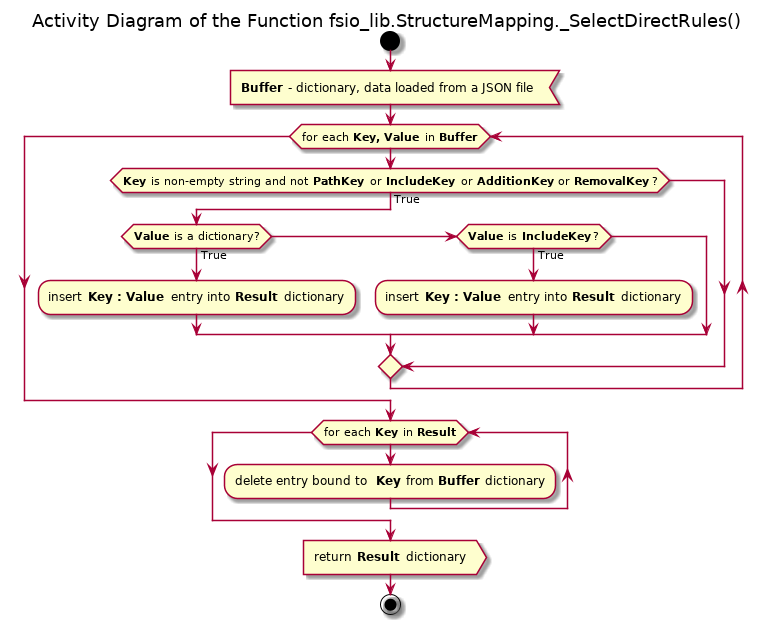

The diagram above was rendered by PlantUML. Its source (embedded in the PNG):
@startuml structure_mapping_selectdirectrules

title Activity Diagram of the Function fsio_lib.StructureMapping._SelectDirectRules()

start

:<b>Buffer</b> - dictionary, data loaded from a JSON file<

while (for each <b>Key, Value</b> in <b>Buffer</b>)
    if (<b>Key</b> is non-empty string and not <b>PathKey</b> or <b>IncludeKey</b> or <b>AdditionKey</b> or <b>RemovalKey</b>?) then (True)
        if (<b>Value</b> is a dictionary?) then (True)
            :insert <b>Key : Value</b> entry into <b>Result</b> dictionary;
        elseif (<b>Value</b> is <b>IncludeKey</b>?) then (True)
            :insert <b>Key : Value</b> entry into <b>Result</b> dictionary;
        endif
    endif
end while

while (for each <b>Key</b> in <b>Result</b>)
    :delete entry bound to <b>Key</b> from <b>Buffer</b> dictionary;
end while

:return <b>Result</b> dictionary>

stop

@enduml